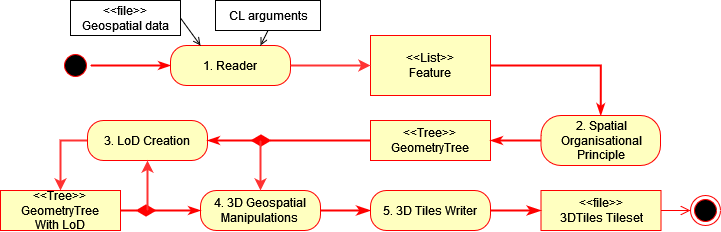

The diagram above was exported from draw.io. Its source (the exported page's mxGraphModel, read from the mxfile embedded in the PNG):
<mxGraphModel dx="1422" dy="744" grid="1" gridSize="10" guides="1" tooltips="1" connect="1" arrows="1" fold="1" page="1" pageScale="1" pageWidth="827" pageHeight="1169" math="0" shadow="0">
  <root>
    <mxCell id="0" />
    <mxCell id="1" parent="0" />
    <mxCell id="6Mg_r0clo02zgDkviJk0-2" style="edgeStyle=orthogonalEdgeStyle;html=1;labelBackgroundColor=none;endArrow=classicThin;endSize=6;strokeColor=#ff0000;fontFamily=Verdana;fontSize=12;align=left;strokeWidth=2;endFill=1;entryX=0;entryY=0.5;entryDx=0;entryDy=0;" parent="1" source="6Mg_r0clo02zgDkviJk0-25" target="6Mg_r0clo02zgDkviJk0-23" edge="1">
      <mxGeometry relative="1" as="geometry">
        <mxPoint x="690" y="530" as="targetPoint" />
      </mxGeometry>
    </mxCell>
    <mxCell id="6Mg_r0clo02zgDkviJk0-3" value="&lt;font style=&quot;font-size: 12px&quot;&gt;4. 3D Geospatial Manipulations&lt;br&gt;&lt;/font&gt;" style="rounded=1;whiteSpace=wrap;html=1;arcSize=40;fontColor=#000000;fillColor=#ffffc0;strokeColor=#ff0000;" parent="1" vertex="1">
      <mxGeometry x="760" y="610" width="120" height="40" as="geometry" />
    </mxCell>
    <mxCell id="6Mg_r0clo02zgDkviJk0-4" value="" style="edgeStyle=orthogonalEdgeStyle;html=1;verticalAlign=bottom;endArrow=classicThin;endSize=8;strokeColor=#ff0000;rounded=0;entryX=0;entryY=0.5;entryDx=0;entryDy=0;strokeWidth=2;endFill=1;" parent="1" source="6Mg_r0clo02zgDkviJk0-3" target="6Mg_r0clo02zgDkviJk0-103" edge="1">
      <mxGeometry relative="1" as="geometry">
        <mxPoint x="910" y="630" as="targetPoint" />
      </mxGeometry>
    </mxCell>
    <mxCell id="6Mg_r0clo02zgDkviJk0-7" value="&amp;lt;&amp;lt;Tree&amp;gt;&amp;gt;&lt;br&gt;GeometryTree" style="rounded=0;whiteSpace=wrap;html=1;arcSize=40;fontColor=#000000;fillColor=#ffffc0;strokeColor=#ff0000;" parent="1" vertex="1">
      <mxGeometry x="930" y="540" width="120" height="40" as="geometry" />
    </mxCell>
    <mxCell id="6Mg_r0clo02zgDkviJk0-8" value="&amp;lt;&amp;lt;file&amp;gt;&amp;gt;&lt;br&gt;3DTiles Tileset" style="rounded=0;whiteSpace=wrap;html=1;arcSize=40;fontColor=#000000;fillColor=#ffffc0;strokeColor=#ff0000;" parent="1" vertex="1">
      <mxGeometry x="1100.5" y="610" width="120" height="40" as="geometry" />
    </mxCell>
    <mxCell id="6Mg_r0clo02zgDkviJk0-9" value="" style="edgeStyle=orthogonalEdgeStyle;html=1;verticalAlign=bottom;endArrow=open;endSize=8;strokeColor=#ff0000;rounded=0;entryX=0;entryY=0.5;entryDx=0;entryDy=0;" parent="1" source="6Mg_r0clo02zgDkviJk0-8" target="6Mg_r0clo02zgDkviJk0-10" edge="1">
      <mxGeometry relative="1" as="geometry">
        <mxPoint x="1210.5" y="685" as="targetPoint" />
      </mxGeometry>
    </mxCell>
    <mxCell id="6Mg_r0clo02zgDkviJk0-10" value="" style="ellipse;html=1;shape=endState;fillColor=#000000;strokeColor=#ff0000;" parent="1" vertex="1">
      <mxGeometry x="1250" y="615" width="30" height="30" as="geometry" />
    </mxCell>
    <mxCell id="6Mg_r0clo02zgDkviJk0-22" value="CL arguments" style="html=1;" parent="1" vertex="1">
      <mxGeometry x="775" y="420" width="105" height="30" as="geometry" />
    </mxCell>
    <mxCell id="6Mg_r0clo02zgDkviJk0-23" value="1. Reader" style="rounded=1;whiteSpace=wrap;html=1;arcSize=40;fontColor=#000000;fillColor=#ffffc0;strokeColor=#ff0000;" parent="1" vertex="1">
      <mxGeometry x="730" y="465" width="120" height="40" as="geometry" />
    </mxCell>
    <mxCell id="6Mg_r0clo02zgDkviJk0-24" value="" style="edgeStyle=orthogonalEdgeStyle;html=1;verticalAlign=bottom;endArrow=classicThin;endSize=6;strokeColor=#ff0000;rounded=0;exitX=1;exitY=0.5;exitDx=0;exitDy=0;startArrow=none;strokeWidth=2;endFill=1;entryX=0.5;entryY=0;entryDx=0;entryDy=0;" parent="1" source="6Mg_r0clo02zgDkviJk0-32" target="6Mg_r0clo02zgDkviJk0-40" edge="1">
      <mxGeometry relative="1" as="geometry">
        <mxPoint x="1230" y="490" as="targetPoint" />
      </mxGeometry>
    </mxCell>
    <mxCell id="6Mg_r0clo02zgDkviJk0-25" value="" style="ellipse;html=1;shape=startState;fillColor=#000000;strokeColor=#ff0000;rounded=1;shadow=0;comic=0;labelBackgroundColor=none;fontFamily=Verdana;fontSize=12;fontColor=#000000;align=center;direction=south;" parent="1" vertex="1">
      <mxGeometry x="620" y="470" width="30" height="30" as="geometry" />
    </mxCell>
    <mxCell id="6Mg_r0clo02zgDkviJk0-27" value="" style="endArrow=open;html=1;rounded=0;exitX=0.5;exitY=1;exitDx=0;exitDy=0;entryX=0.75;entryY=0;entryDx=0;entryDy=0;endFill=0;" parent="1" source="6Mg_r0clo02zgDkviJk0-22" target="6Mg_r0clo02zgDkviJk0-23" edge="1">
      <mxGeometry width="50" height="50" relative="1" as="geometry">
        <mxPoint x="500" y="750" as="sourcePoint" />
        <mxPoint x="550" y="700" as="targetPoint" />
      </mxGeometry>
    </mxCell>
    <mxCell id="6Mg_r0clo02zgDkviJk0-31" value="&amp;lt;&amp;lt;file&amp;gt;&amp;gt;&lt;br&gt;Geospatial data" style="rounded=0;whiteSpace=wrap;html=1;strokeColor=default;fillColor=default;fontColor=default;arcSize=40;" parent="1" vertex="1">
      <mxGeometry x="630" y="420" width="110" height="35" as="geometry" />
    </mxCell>
    <mxCell id="6Mg_r0clo02zgDkviJk0-32" value="&amp;lt;&amp;lt;List&amp;gt;&amp;gt;&lt;br&gt;Feature" style="rounded=0;whiteSpace=wrap;html=1;strokeColor=#ff0000;fillColor=#ffffc0;fontColor=#000000;arcSize=40;" parent="1" vertex="1">
      <mxGeometry x="930" y="455" width="120" height="60" as="geometry" />
    </mxCell>
    <mxCell id="6Mg_r0clo02zgDkviJk0-39" style="edgeStyle=orthogonalEdgeStyle;rounded=0;orthogonalLoop=1;jettySize=auto;html=1;exitX=0;exitY=0.5;exitDx=0;exitDy=0;entryX=1;entryY=0.5;entryDx=0;entryDy=0;fillColor=#f8cecc;strokeColor=#ff0000;endArrow=classicThin;endFill=1;verticalAlign=bottom;endSize=6;startArrow=none;strokeWidth=2;" parent="1" source="6Mg_r0clo02zgDkviJk0-40" target="6Mg_r0clo02zgDkviJk0-7" edge="1">
      <mxGeometry relative="1" as="geometry" />
    </mxCell>
    <mxCell id="6Mg_r0clo02zgDkviJk0-40" value="2. Spatial Organisational Principle" style="rounded=1;whiteSpace=wrap;html=1;arcSize=40;fontColor=#000000;fillColor=#ffffc0;strokeColor=#ff0000;" parent="1" vertex="1">
      <mxGeometry x="1100.5" y="535" width="119.5" height="50" as="geometry" />
    </mxCell>
    <mxCell id="6Mg_r0clo02zgDkviJk0-64" style="edgeStyle=orthogonalEdgeStyle;rounded=0;orthogonalLoop=1;jettySize=auto;html=1;exitX=0;exitY=0.5;exitDx=0;exitDy=0;entryX=0.5;entryY=0;entryDx=0;entryDy=0;endArrow=classic;endFill=1;endSize=6;strokeColor=#FF3333;strokeWidth=2;" parent="1" target="6Mg_r0clo02zgDkviJk0-67" edge="1">
      <mxGeometry relative="1" as="geometry">
        <mxPoint x="681" y="560" as="sourcePoint" />
      </mxGeometry>
    </mxCell>
    <mxCell id="6Mg_r0clo02zgDkviJk0-65" value="3. LoD Creation" style="rounded=1;whiteSpace=wrap;html=1;arcSize=40;fontColor=#000000;fillColor=#ffffc0;strokeColor=#ff0000;" parent="1" vertex="1">
      <mxGeometry x="647" y="540" width="120" height="40" as="geometry" />
    </mxCell>
    <mxCell id="6Mg_r0clo02zgDkviJk0-67" value="&amp;lt;&amp;lt;Tree&amp;gt;&amp;gt;&lt;br&gt;GeometryTree&lt;br&gt;With LoD" style="rounded=0;whiteSpace=wrap;html=1;arcSize=40;fontColor=#000000;fillColor=#ffffc0;strokeColor=#ff0000;" parent="1" vertex="1">
      <mxGeometry x="560" y="610" width="120" height="40" as="geometry" />
    </mxCell>
    <mxCell id="6Mg_r0clo02zgDkviJk0-96" style="edgeStyle=orthogonalEdgeStyle;rounded=0;orthogonalLoop=1;jettySize=auto;html=1;entryX=1;entryY=0.5;entryDx=0;entryDy=0;fillColor=#f8cecc;strokeColor=#ff0000;endArrow=classicThin;endFill=1;verticalAlign=bottom;endSize=6;startArrow=none;strokeWidth=2;" parent="1" target="6Mg_r0clo02zgDkviJk0-65" edge="1">
      <mxGeometry relative="1" as="geometry">
        <mxPoint x="820" y="560" as="sourcePoint" />
        <mxPoint x="819.5799999999999" y="850" as="targetPoint" />
      </mxGeometry>
    </mxCell>
    <mxCell id="6Mg_r0clo02zgDkviJk0-97" style="edgeStyle=orthogonalEdgeStyle;rounded=0;orthogonalLoop=1;jettySize=auto;html=1;exitX=0;exitY=0.5;exitDx=0;exitDy=0;fillColor=#f8cecc;strokeColor=#ff0000;endArrow=diamondThin;endFill=1;verticalAlign=bottom;endSize=15;startArrow=none;strokeWidth=2;" parent="1" source="6Mg_r0clo02zgDkviJk0-7" edge="1">
      <mxGeometry relative="1" as="geometry">
        <mxPoint x="910" y="560" as="sourcePoint" />
        <mxPoint x="810" y="560" as="targetPoint" />
      </mxGeometry>
    </mxCell>
    <mxCell id="6Mg_r0clo02zgDkviJk0-98" style="edgeStyle=orthogonalEdgeStyle;rounded=0;orthogonalLoop=1;jettySize=auto;html=1;entryX=0;entryY=0.5;entryDx=0;entryDy=0;fillColor=#f8cecc;strokeColor=#ff0000;endArrow=classicThin;endFill=1;verticalAlign=bottom;endSize=6;startArrow=none;strokeWidth=2;" parent="1" target="6Mg_r0clo02zgDkviJk0-3" edge="1">
      <mxGeometry relative="1" as="geometry">
        <mxPoint x="706" y="630" as="sourcePoint" />
        <mxPoint x="786" y="630" as="targetPoint" />
      </mxGeometry>
    </mxCell>
    <mxCell id="6Mg_r0clo02zgDkviJk0-99" style="edgeStyle=orthogonalEdgeStyle;rounded=0;orthogonalLoop=1;jettySize=auto;html=1;exitX=1;exitY=0.5;exitDx=0;exitDy=0;fillColor=#f8cecc;strokeColor=#ff0000;endArrow=diamondThin;endFill=1;verticalAlign=bottom;endSize=15;startArrow=none;strokeWidth=2;" parent="1" source="6Mg_r0clo02zgDkviJk0-67" edge="1">
      <mxGeometry relative="1" as="geometry">
        <mxPoint x="656" y="630" as="sourcePoint" />
        <mxPoint x="716" y="630" as="targetPoint" />
      </mxGeometry>
    </mxCell>
    <mxCell id="6Mg_r0clo02zgDkviJk0-101" style="edgeStyle=orthogonalEdgeStyle;rounded=0;orthogonalLoop=1;jettySize=auto;html=1;entryX=0.5;entryY=1;entryDx=0;entryDy=0;endArrow=classic;endFill=1;endSize=6;strokeColor=#FF3333;strokeWidth=2;" parent="1" target="6Mg_r0clo02zgDkviJk0-65" edge="1">
      <mxGeometry relative="1" as="geometry">
        <mxPoint x="707" y="630" as="sourcePoint" />
        <mxPoint x="576" y="665" as="targetPoint" />
      </mxGeometry>
    </mxCell>
    <mxCell id="6Mg_r0clo02zgDkviJk0-102" style="edgeStyle=orthogonalEdgeStyle;rounded=0;orthogonalLoop=1;jettySize=auto;html=1;entryX=0.5;entryY=0;entryDx=0;entryDy=0;endArrow=classic;endFill=1;endSize=6;strokeColor=#FF3333;strokeWidth=2;" parent="1" target="6Mg_r0clo02zgDkviJk0-3" edge="1">
      <mxGeometry relative="1" as="geometry">
        <mxPoint x="820" y="560" as="sourcePoint" />
        <mxPoint x="860" y="750" as="targetPoint" />
      </mxGeometry>
    </mxCell>
    <mxCell id="6Mg_r0clo02zgDkviJk0-103" value="&lt;font style=&quot;font-size: 12px&quot;&gt;5. 3D Tiles Writer&lt;br&gt;&lt;/font&gt;" style="rounded=1;whiteSpace=wrap;html=1;arcSize=40;fontColor=#000000;fillColor=#ffffc0;strokeColor=#ff0000;" parent="1" vertex="1">
      <mxGeometry x="930" y="610" width="120" height="40" as="geometry" />
    </mxCell>
    <mxCell id="6Mg_r0clo02zgDkviJk0-105" value="" style="edgeStyle=orthogonalEdgeStyle;html=1;verticalAlign=bottom;endArrow=classicThin;endSize=8;strokeColor=#ff0000;rounded=0;entryX=0;entryY=0.5;entryDx=0;entryDy=0;strokeWidth=2;endFill=1;exitX=1;exitY=0.5;exitDx=0;exitDy=0;" parent="1" source="6Mg_r0clo02zgDkviJk0-103" target="6Mg_r0clo02zgDkviJk0-8" edge="1">
      <mxGeometry relative="1" as="geometry">
        <mxPoint x="940" y="640" as="targetPoint" />
        <mxPoint x="1080" y="585" as="sourcePoint" />
      </mxGeometry>
    </mxCell>
    <mxCell id="6Mg_r0clo02zgDkviJk0-106" style="edgeStyle=orthogonalEdgeStyle;rounded=0;orthogonalLoop=1;jettySize=auto;html=1;entryX=0;entryY=0.5;entryDx=0;entryDy=0;endArrow=classic;endFill=1;endSize=6;strokeColor=#FF3333;strokeWidth=2;exitX=1;exitY=0.5;exitDx=0;exitDy=0;" parent="1" source="6Mg_r0clo02zgDkviJk0-23" target="6Mg_r0clo02zgDkviJk0-32" edge="1">
      <mxGeometry relative="1" as="geometry">
        <mxPoint x="810" y="620" as="sourcePoint" />
        <mxPoint x="810" y="715" as="targetPoint" />
      </mxGeometry>
    </mxCell>
    <mxCell id="tSos1G4PHXO_SBqeifpu-1" value="" style="endArrow=open;html=1;rounded=0;exitX=1;exitY=0.5;exitDx=0;exitDy=0;entryX=0.25;entryY=0;entryDx=0;entryDy=0;endFill=0;" edge="1" parent="1" source="6Mg_r0clo02zgDkviJk0-31" target="6Mg_r0clo02zgDkviJk0-23">
      <mxGeometry width="50" height="50" relative="1" as="geometry">
        <mxPoint x="830" y="450" as="sourcePoint" />
        <mxPoint x="830" y="475" as="targetPoint" />
      </mxGeometry>
    </mxCell>
  </root>
</mxGraphModel>